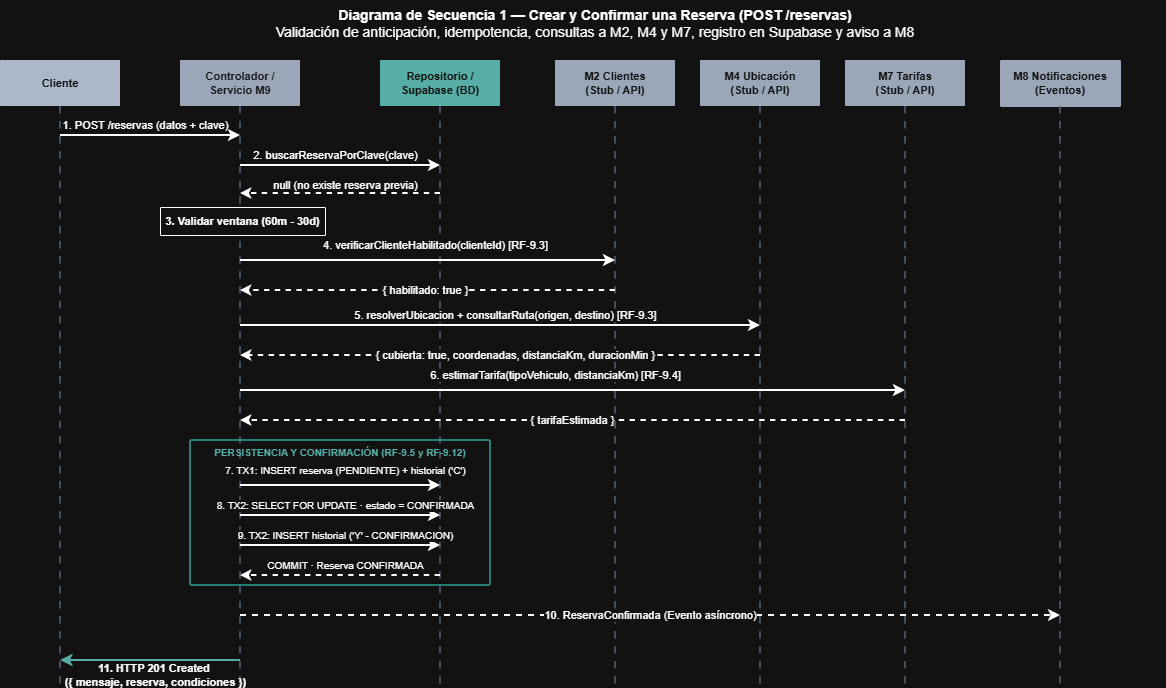

The diagram above was exported from draw.io. Its source (the exported page's mxGraphModel, read from the mxfile embedded in the PNG):
<mxGraphModel dx="1834" dy="1095" grid="1" gridSize="10" guides="1" tooltips="1" connect="1" arrows="1" fold="1" page="1" pageScale="1" pageWidth="827" pageHeight="1169" math="0" shadow="0">
  <root>
    <mxCell id="0" />
    <mxCell id="1" parent="0" />
    <mxCell id="2" parent="1" style="rounded=1;whiteSpace=wrap;html=1;fillColor=none;strokeColor=#CBD5E1;fontColor=light-dark(#D97706,#FFFFFF);fontSize=14;strokeWidth=0;" value="&lt;b&gt;Diagrama de Secuencia 1 — Crear y Confirmar una Reserva (POST /reservas)&lt;/b&gt;&lt;br&gt;Validación de anticipación, idempotencia, consultas a M2, M4 y M7, registro en Supabase y aviso a M8" vertex="1">
      <mxGeometry height="45" width="1140" x="40" y="15" as="geometry" />
    </mxCell>
    <mxCell id="3" parent="1" style="rounded=1;whiteSpace=wrap;html=1;fillColor=#334155;strokeColor=none;fontColor=#FFFFFF;fontSize=11;arcSize=1;" value="&lt;b&gt;Cliente&lt;/b&gt;" vertex="1">
      <mxGeometry height="46" width="120" x="15" y="75" as="geometry" />
    </mxCell>
    <mxCell id="4" edge="1" parent="1" style="endArrow=none;dashed=1;dashPattern=5 5;strokeColor=#94A3B8;strokeWidth=1.5;" value="">
      <mxGeometry relative="1" as="geometry">
        <mxPoint x="75" y="121" as="sourcePoint" />
        <mxPoint x="75" y="700" as="targetPoint" />
      </mxGeometry>
    </mxCell>
    <mxCell id="5" parent="1" style="rounded=1;whiteSpace=wrap;html=1;fillColor=light-dark(#1E3A8A,#9BA7B8);strokeColor=none;fontColor=light-dark(#F0FDFA,#1A1A1A);fontSize=11;arcSize=1;" value="&lt;b&gt;Controlador /&lt;br&gt;Servicio M9&lt;/b&gt;" vertex="1">
      <mxGeometry height="46" width="120" x="195" y="75" as="geometry" />
    </mxCell>
    <mxCell id="6" edge="1" parent="1" style="endArrow=none;dashed=1;dashPattern=5 5;strokeColor=#94A3B8;strokeWidth=1.5;" value="">
      <mxGeometry relative="1" as="geometry">
        <mxPoint x="255" y="121" as="sourcePoint" />
        <mxPoint x="255" y="700" as="targetPoint" />
      </mxGeometry>
    </mxCell>
    <mxCell id="7" parent="1" style="rounded=1;whiteSpace=wrap;html=1;fillColor=#0F766E;strokeColor=none;fontColor=#FFFFFF;fontSize=11;arcSize=1;" value="&lt;b&gt;Repositorio /&lt;br/&gt;Supabase (BD)&lt;/b&gt;" vertex="1">
      <mxGeometry height="46" width="120" x="395" y="75" as="geometry" />
    </mxCell>
    <mxCell id="8" edge="1" parent="1" style="endArrow=none;dashed=1;dashPattern=5 5;strokeColor=#94A3B8;strokeWidth=1.5;" value="">
      <mxGeometry relative="1" as="geometry">
        <mxPoint x="455" y="121" as="sourcePoint" />
        <mxPoint x="455" y="700" as="targetPoint" />
      </mxGeometry>
    </mxCell>
    <mxCell id="9" parent="1" style="rounded=1;whiteSpace=wrap;html=1;fillColor=#475569;strokeColor=none;fontColor=#FFFFFF;fontSize=11;arcSize=1;" value="&lt;b&gt;M2 Clientes&lt;br/&gt;(Stub / API)&lt;/b&gt;" vertex="1">
      <mxGeometry height="46" width="120" x="570" y="75" as="geometry" />
    </mxCell>
    <mxCell id="10" edge="1" parent="1" style="endArrow=none;dashed=1;dashPattern=5 5;strokeColor=#94A3B8;strokeWidth=1.5;" value="">
      <mxGeometry relative="1" as="geometry">
        <mxPoint x="630" y="121" as="sourcePoint" />
        <mxPoint x="630" y="700" as="targetPoint" />
      </mxGeometry>
    </mxCell>
    <mxCell id="11" parent="1" style="rounded=1;whiteSpace=wrap;html=1;fillColor=#475569;strokeColor=none;fontColor=#FFFFFF;fontSize=11;arcSize=1;" value="&lt;b&gt;M4 Ubicación&lt;br/&gt;(Stub / API)&lt;/b&gt;" vertex="1">
      <mxGeometry height="46" width="120" x="715" y="75" as="geometry" />
    </mxCell>
    <mxCell id="12" edge="1" parent="1" style="endArrow=none;dashed=1;dashPattern=5 5;strokeColor=#94A3B8;strokeWidth=1.5;" value="">
      <mxGeometry relative="1" as="geometry">
        <mxPoint x="775" y="121" as="sourcePoint" />
        <mxPoint x="775" y="700" as="targetPoint" />
      </mxGeometry>
    </mxCell>
    <mxCell id="13" parent="1" style="rounded=1;whiteSpace=wrap;html=1;fillColor=#475569;strokeColor=none;fontColor=#FFFFFF;fontSize=11;arcSize=1;" value="&lt;b&gt;M7 Tarifas&lt;br/&gt;(Stub / API)&lt;/b&gt;" vertex="1">
      <mxGeometry height="46" width="120" x="860" y="75" as="geometry" />
    </mxCell>
    <mxCell id="14" edge="1" parent="1" style="endArrow=none;dashed=1;dashPattern=5 5;strokeColor=#94A3B8;strokeWidth=1.5;" value="">
      <mxGeometry relative="1" as="geometry">
        <mxPoint x="920" y="121" as="sourcePoint" />
        <mxPoint x="920" y="700" as="targetPoint" />
      </mxGeometry>
    </mxCell>
    <mxCell id="15" parent="1" style="rounded=1;whiteSpace=wrap;html=1;fillColor=light-dark(#9BA7B8,#9BA7B8);strokeColor=light-dark(#000000,#9BA7B8);fontColor=#FFFFFF;fontSize=11;arcSize=1;" value="&lt;b&gt;M8 Notificaciones&lt;br/&gt;(Eventos)&lt;/b&gt;" vertex="1">
      <mxGeometry height="46" width="120" x="1015" y="75" as="geometry" />
    </mxCell>
    <mxCell id="16" edge="1" parent="1" style="endArrow=none;dashed=1;dashPattern=5 5;strokeColor=#94A3B8;strokeWidth=1.5;" value="">
      <mxGeometry relative="1" as="geometry">
        <mxPoint x="1075" y="121" as="sourcePoint" />
        <mxPoint x="1075" y="700" as="targetPoint" />
      </mxGeometry>
    </mxCell>
    <mxCell id="17" parent="1" style="rounded=1;whiteSpace=wrap;html=1;fillColor=none;strokeColor=#0D9488;strokeWidth=1.5;verticalAlign=top;fontColor=#0F766E;fontSize=10;arcSize=1;labelBackgroundColor=none;" value="&lt;b&gt;PERSISTENCIA Y CONFIRMACIÓN (RF-9.5 y RF-9.12)&lt;/b&gt;" vertex="1">
      <mxGeometry height="145" width="300" x="205" y="455" as="geometry" />
    </mxCell>
    <mxCell id="18" edge="1" parent="1" style="endArrow=classic;html=1;strokeColor=light-dark(#1E3A8A,#FFFFFF);strokeWidth=2;fontColor=light-dark(#1E3A8A,#FFFFFF);fontSize=11;labelBackgroundColor=default;" value="1. POST /reservas (datos + clave)">
      <mxGeometry relative="1" x="-0.0556" y="10" as="geometry">
        <mxPoint as="offset" />
        <mxPoint x="75" y="150" as="sourcePoint" />
        <mxPoint x="255" y="150" as="targetPoint" />
      </mxGeometry>
    </mxCell>
    <mxCell id="19" edge="1" parent="1" style="endArrow=classic;html=1;strokeColor=light-dark(#1E3A8A,#FFFFFF);strokeWidth=2;fontColor=light-dark(#1E3A8A,#FFFFFF);fontSize=11;labelBackgroundColor=default;" value="2. buscarReservaPorClave(clave)">
      <mxGeometry relative="1" x="-0.05" y="10" as="geometry">
        <mxPoint as="offset" />
        <mxPoint x="255" y="180" as="sourcePoint" />
        <mxPoint x="455" y="180" as="targetPoint" />
      </mxGeometry>
    </mxCell>
    <mxCell id="20" edge="1" parent="1" style="endArrow=classic;html=1;dashed=1;strokeColor=light-dark(#1E3A8A,#FFFFFF);strokeWidth=1.8;fontColor=light-dark(#1E3A8A,#FFFFFF);fontSize=11;labelBackgroundColor=default;" value="null (no existe reserva previa)">
      <mxGeometry relative="1" x="-0.05" y="-8" as="geometry">
        <mxPoint as="offset" />
        <mxPoint x="455" y="208" as="sourcePoint" />
        <mxPoint x="255" y="208" as="targetPoint" />
      </mxGeometry>
    </mxCell>
    <mxCell id="21" parent="1" style="rounded=1;whiteSpace=wrap;html=1;fillColor=default;strokeColor=default;fontColor=light-dark(#1E3A8A,#FFFFFF);fontStyle=1;fontSize=11;arcSize=1;labelBackgroundColor=default;" value="3. Validar ventana (60m - 30d)" vertex="1">
      <mxGeometry height="28" width="165" x="175" y="222" as="geometry" />
    </mxCell>
    <mxCell id="22" edge="1" parent="1" style="endArrow=classic;html=1;strokeColor=light-dark(#1E3A8A,#FFFFFF);strokeWidth=2;fontColor=light-dark(#1E3A8A,#FFFFFF);fontSize=11;labelBackgroundColor=default;" value="4. verificarClienteHabilitado(clienteId) [RF-9.3]">
      <mxGeometry relative="1" x="0.04" y="15" as="geometry">
        <mxPoint as="offset" />
        <mxPoint x="255" y="275" as="sourcePoint" />
        <mxPoint x="630" y="275" as="targetPoint" />
      </mxGeometry>
    </mxCell>
    <mxCell id="23" edge="1" parent="1" style="endArrow=classic;html=1;dashed=1;strokeColor=light-dark(#1E3A8A,#FFFFFF);strokeWidth=1.8;fontColor=light-dark(#1E3A8A,#FFFFFF);fontSize=11;labelBackgroundColor=default;" value="{ habilitado: true }">
      <mxGeometry relative="1" x="0.0133" as="geometry">
        <mxPoint as="offset" />
        <mxPoint x="630" y="305" as="sourcePoint" />
        <mxPoint x="255" y="305" as="targetPoint" />
      </mxGeometry>
    </mxCell>
    <mxCell id="24" edge="1" parent="1" style="endArrow=classic;html=1;strokeColor=light-dark(#1E3A8A,#FFFFFF);strokeWidth=2;fontColor=light-dark(#1E3A8A,#FFFFFF);fontSize=11;labelBackgroundColor=default;" value="5. resolverUbicacion + consultarRuta(origen, destino) [RF-9.3]">
      <mxGeometry relative="1" x="0.0192" y="10" as="geometry">
        <mxPoint as="offset" />
        <mxPoint x="255" y="340" as="sourcePoint" />
        <mxPoint x="775" y="340" as="targetPoint" />
      </mxGeometry>
    </mxCell>
    <mxCell id="25" edge="1" parent="1" style="endArrow=classic;html=1;dashed=1;strokeColor=light-dark(#1E3A8A,#FFFFFF);strokeWidth=1.8;fontColor=light-dark(#1E3A8A,#FFFFFF);fontSize=11;labelBackgroundColor=default;" value="{ cubierta: true, coordenadas, distanciaKm, duracionMin }">
      <mxGeometry relative="1" x="-0.0577" as="geometry">
        <mxPoint as="offset" />
        <mxPoint x="775" y="370" as="sourcePoint" />
        <mxPoint x="255" y="370" as="targetPoint" />
      </mxGeometry>
    </mxCell>
    <mxCell id="26" edge="1" parent="1" style="endArrow=classic;html=1;strokeColor=light-dark(#1E3A8A,#FFFFFF);strokeWidth=2;fontColor=light-dark(#1E3A8A,#FFFFFF);fontSize=11;labelBackgroundColor=default;" value="6. estimarTarifa(tipoVehiculo, distanciaKm) [RF-9.4]">
      <mxGeometry relative="1" x="-0.0526" y="15" as="geometry">
        <mxPoint as="offset" />
        <mxPoint x="255" y="405" as="sourcePoint" />
        <mxPoint x="920" y="405" as="targetPoint" />
      </mxGeometry>
    </mxCell>
    <mxCell id="27" edge="1" parent="1" style="endArrow=classic;html=1;dashed=1;strokeColor=light-dark(#1E3A8A,#FFFFFF);strokeWidth=1.8;fontColor=light-dark(#1E3A8A,#FFFFFF);fontSize=11;labelBackgroundColor=default;" value="{ tarifaEstimada }">
      <mxGeometry relative="1" as="geometry">
        <mxPoint x="920" y="435" as="sourcePoint" />
        <mxPoint x="255" y="435" as="targetPoint" />
      </mxGeometry>
    </mxCell>
    <mxCell id="28" edge="1" parent="1" style="endArrow=classic;html=1;strokeColor=light-dark(#FFFFFF,#FFFFFF);strokeWidth=2;fontColor=light-dark(#1E3A8A,#FFFFFF);fontSize=10;labelBackgroundColor=#FFFFFF;" value="7. TX1: INSERT reserva (PENDIENTE) + historial ('C')">
      <mxGeometry relative="1" x="0.05" y="15" as="geometry">
        <mxPoint as="offset" />
        <mxPoint x="255" y="500" as="sourcePoint" />
        <mxPoint x="455" y="500" as="targetPoint" />
      </mxGeometry>
    </mxCell>
    <mxCell id="29" edge="1" parent="1" style="endArrow=classic;html=1;strokeColor=light-dark(#FFFFFF,#FFFFFF);strokeWidth=2;fontColor=light-dark(#FFFFFF,#FFFFFF);fontSize=10;labelBackgroundColor=#FFFFFF;" value="8. TX2: SELECT FOR UPDATE · estado = CONFIRMADA">
      <mxGeometry relative="1" x="0.05" y="10" as="geometry">
        <mxPoint as="offset" />
        <mxPoint x="255" y="530" as="sourcePoint" />
        <mxPoint x="455" y="530" as="targetPoint" />
      </mxGeometry>
    </mxCell>
    <mxCell id="30" edge="1" parent="1" style="endArrow=classic;html=1;strokeColor=light-dark(#FFFFFF,#FFFFFF);strokeWidth=2;fontColor=light-dark(#FFFFFF,#FFFFFF);fontSize=10;labelBackgroundColor=#FFFFFF;fillColor=light-dark(#F0FDFA,#1A1A1A);" value="9. TX2: INSERT historial ('Y' - CONFIRMACION)">
      <mxGeometry relative="1" x="0.05" y="10" as="geometry">
        <mxPoint as="offset" />
        <mxPoint x="255" y="560" as="sourcePoint" />
        <mxPoint x="455" y="560" as="targetPoint" />
      </mxGeometry>
    </mxCell>
    <mxCell id="31" edge="1" parent="1" style="endArrow=classic;html=1;dashed=1;strokeColor=light-dark(#FFFFFF,#FFFFFF);strokeWidth=1.8;fontColor=light-dark(#FFFFFF,#FFFFFF);fontSize=10;labelBackgroundColor=#FFFFFF;" value="COMMIT · Reserva CONFIRMADA">
      <mxGeometry relative="1" x="-0.05" y="-10" as="geometry">
        <mxPoint as="offset" />
        <mxPoint x="455" y="590" as="sourcePoint" />
        <mxPoint x="255" y="590" as="targetPoint" />
      </mxGeometry>
    </mxCell>
    <mxCell id="32" edge="1" parent="1" style="endArrow=classic;html=1;dashed=1;strokeColor=light-dark(#D97706,#FFFFFF);strokeWidth=2;fontColor=light-dark(#B45309,#FFFFFF);fontSize=11;labelBackgroundColor=default;" value="10. ReservaConfirmada (Evento asíncrono&lt;span style=&quot;&quot;&gt;)&lt;/span&gt;">
      <mxGeometry relative="1" as="geometry">
        <mxPoint x="255" y="630" as="sourcePoint" />
        <mxPoint x="1075" y="630" as="targetPoint" />
      </mxGeometry>
    </mxCell>
    <mxCell id="33" edge="1" parent="1" style="endArrow=classic;html=1;strokeColor=#0F766E;strokeWidth=2.2;fontColor=light-dark(#FFFFFF,#FFFFFF);fontStyle=1;fontSize=11;labelBackgroundColor=none;" value="11. HTTP 201 Created&amp;nbsp;&lt;div&gt;({ mensaje, reserva, condiciones })&lt;/div&gt;">
      <mxGeometry relative="1" x="-0.0556" y="15" as="geometry">
        <mxPoint as="offset" />
        <mxPoint x="255" y="675" as="sourcePoint" />
        <mxPoint x="75" y="675" as="targetPoint" />
      </mxGeometry>
    </mxCell>
  </root>
</mxGraphModel>